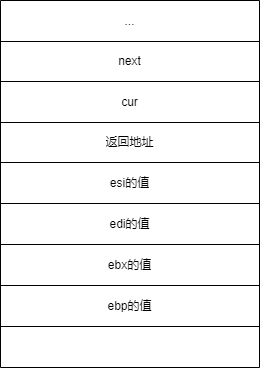

The diagram above was exported from draw.io. Its source (the exported page's mxGraphModel, read from the mxfile embedded in the PNG):
<mxGraphModel dx="731" dy="402" grid="0" gridSize="10" guides="1" tooltips="1" connect="1" arrows="1" fold="1" page="0" pageScale="1" pageWidth="827" pageHeight="1169" math="0" shadow="0">
  <root>
    <mxCell id="0" />
    <mxCell id="1" parent="0" />
    <mxCell id="3Ux8YrK5yXgkfoikE4W9-1" value="" style="shape=table;startSize=0;container=1;collapsible=0;childLayout=tableLayout;" vertex="1" parent="1">
      <mxGeometry x="68" y="87" width="259" height="367" as="geometry" />
    </mxCell>
    <mxCell id="3Ux8YrK5yXgkfoikE4W9-2" value="" style="shape=tableRow;horizontal=0;startSize=0;swimlaneHead=0;swimlaneBody=0;top=0;left=0;bottom=0;right=0;collapsible=0;dropTarget=0;fillColor=none;points=[[0,0.5],[1,0.5]];portConstraint=eastwest;" vertex="1" parent="3Ux8YrK5yXgkfoikE4W9-1">
      <mxGeometry width="259" height="41" as="geometry" />
    </mxCell>
    <mxCell id="3Ux8YrK5yXgkfoikE4W9-3" value="..." style="shape=partialRectangle;html=1;whiteSpace=wrap;connectable=0;overflow=hidden;fillColor=none;top=0;left=0;bottom=0;right=0;pointerEvents=1;" vertex="1" parent="3Ux8YrK5yXgkfoikE4W9-2">
      <mxGeometry width="259" height="41" as="geometry">
        <mxRectangle width="259" height="41" as="alternateBounds" />
      </mxGeometry>
    </mxCell>
    <mxCell id="3Ux8YrK5yXgkfoikE4W9-4" value="" style="shape=tableRow;horizontal=0;startSize=0;swimlaneHead=0;swimlaneBody=0;top=0;left=0;bottom=0;right=0;collapsible=0;dropTarget=0;fillColor=none;points=[[0,0.5],[1,0.5]];portConstraint=eastwest;" vertex="1" parent="3Ux8YrK5yXgkfoikE4W9-1">
      <mxGeometry y="41" width="259" height="40" as="geometry" />
    </mxCell>
    <mxCell id="3Ux8YrK5yXgkfoikE4W9-5" value="next" style="shape=partialRectangle;html=1;whiteSpace=wrap;connectable=0;overflow=hidden;fillColor=none;top=0;left=0;bottom=0;right=0;pointerEvents=1;" vertex="1" parent="3Ux8YrK5yXgkfoikE4W9-4">
      <mxGeometry width="259" height="40" as="geometry">
        <mxRectangle width="259" height="40" as="alternateBounds" />
      </mxGeometry>
    </mxCell>
    <mxCell id="3Ux8YrK5yXgkfoikE4W9-6" value="" style="shape=tableRow;horizontal=0;startSize=0;swimlaneHead=0;swimlaneBody=0;top=0;left=0;bottom=0;right=0;collapsible=0;dropTarget=0;fillColor=none;points=[[0,0.5],[1,0.5]];portConstraint=eastwest;" vertex="1" parent="3Ux8YrK5yXgkfoikE4W9-1">
      <mxGeometry y="81" width="259" height="41" as="geometry" />
    </mxCell>
    <mxCell id="3Ux8YrK5yXgkfoikE4W9-7" value="cur" style="shape=partialRectangle;html=1;whiteSpace=wrap;connectable=0;overflow=hidden;fillColor=none;top=0;left=0;bottom=0;right=0;pointerEvents=1;" vertex="1" parent="3Ux8YrK5yXgkfoikE4W9-6">
      <mxGeometry width="259" height="41" as="geometry">
        <mxRectangle width="259" height="41" as="alternateBounds" />
      </mxGeometry>
    </mxCell>
    <mxCell id="3Ux8YrK5yXgkfoikE4W9-8" value="" style="shape=tableRow;horizontal=0;startSize=0;swimlaneHead=0;swimlaneBody=0;top=0;left=0;bottom=0;right=0;collapsible=0;dropTarget=0;fillColor=none;points=[[0,0.5],[1,0.5]];portConstraint=eastwest;" vertex="1" parent="3Ux8YrK5yXgkfoikE4W9-1">
      <mxGeometry y="122" width="259" height="40" as="geometry" />
    </mxCell>
    <mxCell id="3Ux8YrK5yXgkfoikE4W9-9" value="返回地址" style="shape=partialRectangle;html=1;whiteSpace=wrap;connectable=0;overflow=hidden;fillColor=none;top=0;left=0;bottom=0;right=0;pointerEvents=1;" vertex="1" parent="3Ux8YrK5yXgkfoikE4W9-8">
      <mxGeometry width="259" height="40" as="geometry">
        <mxRectangle width="259" height="40" as="alternateBounds" />
      </mxGeometry>
    </mxCell>
    <mxCell id="3Ux8YrK5yXgkfoikE4W9-10" value="" style="shape=tableRow;horizontal=0;startSize=0;swimlaneHead=0;swimlaneBody=0;top=0;left=0;bottom=0;right=0;collapsible=0;dropTarget=0;fillColor=none;points=[[0,0.5],[1,0.5]];portConstraint=eastwest;" vertex="1" parent="3Ux8YrK5yXgkfoikE4W9-1">
      <mxGeometry y="162" width="259" height="41" as="geometry" />
    </mxCell>
    <mxCell id="3Ux8YrK5yXgkfoikE4W9-11" value="esi的值" style="shape=partialRectangle;html=1;whiteSpace=wrap;connectable=0;overflow=hidden;fillColor=none;top=0;left=0;bottom=0;right=0;pointerEvents=1;" vertex="1" parent="3Ux8YrK5yXgkfoikE4W9-10">
      <mxGeometry width="259" height="41" as="geometry">
        <mxRectangle width="259" height="41" as="alternateBounds" />
      </mxGeometry>
    </mxCell>
    <mxCell id="3Ux8YrK5yXgkfoikE4W9-18" style="shape=tableRow;horizontal=0;startSize=0;swimlaneHead=0;swimlaneBody=0;top=0;left=0;bottom=0;right=0;collapsible=0;dropTarget=0;fillColor=none;points=[[0,0.5],[1,0.5]];portConstraint=eastwest;" vertex="1" parent="3Ux8YrK5yXgkfoikE4W9-1">
      <mxGeometry y="203" width="259" height="41" as="geometry" />
    </mxCell>
    <mxCell id="3Ux8YrK5yXgkfoikE4W9-19" value="&lt;span style=&quot;&quot;&gt;edi的值&lt;/span&gt;" style="shape=partialRectangle;html=1;whiteSpace=wrap;connectable=0;overflow=hidden;fillColor=none;top=0;left=0;bottom=0;right=0;pointerEvents=1;" vertex="1" parent="3Ux8YrK5yXgkfoikE4W9-18">
      <mxGeometry width="259" height="41" as="geometry">
        <mxRectangle width="259" height="41" as="alternateBounds" />
      </mxGeometry>
    </mxCell>
    <mxCell id="3Ux8YrK5yXgkfoikE4W9-16" style="shape=tableRow;horizontal=0;startSize=0;swimlaneHead=0;swimlaneBody=0;top=0;left=0;bottom=0;right=0;collapsible=0;dropTarget=0;fillColor=none;points=[[0,0.5],[1,0.5]];portConstraint=eastwest;" vertex="1" parent="3Ux8YrK5yXgkfoikE4W9-1">
      <mxGeometry y="244" width="259" height="41" as="geometry" />
    </mxCell>
    <mxCell id="3Ux8YrK5yXgkfoikE4W9-17" value="ebx的值" style="shape=partialRectangle;html=1;whiteSpace=wrap;connectable=0;overflow=hidden;fillColor=none;top=0;left=0;bottom=0;right=0;pointerEvents=1;" vertex="1" parent="3Ux8YrK5yXgkfoikE4W9-16">
      <mxGeometry width="259" height="41" as="geometry">
        <mxRectangle width="259" height="41" as="alternateBounds" />
      </mxGeometry>
    </mxCell>
    <mxCell id="3Ux8YrK5yXgkfoikE4W9-14" style="shape=tableRow;horizontal=0;startSize=0;swimlaneHead=0;swimlaneBody=0;top=0;left=0;bottom=0;right=0;collapsible=0;dropTarget=0;fillColor=none;points=[[0,0.5],[1,0.5]];portConstraint=eastwest;" vertex="1" parent="3Ux8YrK5yXgkfoikE4W9-1">
      <mxGeometry y="285" width="259" height="41" as="geometry" />
    </mxCell>
    <mxCell id="3Ux8YrK5yXgkfoikE4W9-15" value="ebp的值" style="shape=partialRectangle;html=1;whiteSpace=wrap;connectable=0;overflow=hidden;fillColor=none;top=0;left=0;bottom=0;right=0;pointerEvents=1;" vertex="1" parent="3Ux8YrK5yXgkfoikE4W9-14">
      <mxGeometry width="259" height="41" as="geometry">
        <mxRectangle width="259" height="41" as="alternateBounds" />
      </mxGeometry>
    </mxCell>
    <mxCell id="3Ux8YrK5yXgkfoikE4W9-12" style="shape=tableRow;horizontal=0;startSize=0;swimlaneHead=0;swimlaneBody=0;top=0;left=0;bottom=0;right=0;collapsible=0;dropTarget=0;fillColor=none;points=[[0,0.5],[1,0.5]];portConstraint=eastwest;" vertex="1" parent="3Ux8YrK5yXgkfoikE4W9-1">
      <mxGeometry y="326" width="259" height="41" as="geometry" />
    </mxCell>
    <mxCell id="3Ux8YrK5yXgkfoikE4W9-13" style="shape=partialRectangle;html=1;whiteSpace=wrap;connectable=0;overflow=hidden;fillColor=none;top=0;left=0;bottom=0;right=0;pointerEvents=1;" vertex="1" parent="3Ux8YrK5yXgkfoikE4W9-12">
      <mxGeometry width="259" height="41" as="geometry">
        <mxRectangle width="259" height="41" as="alternateBounds" />
      </mxGeometry>
    </mxCell>
  </root>
</mxGraphModel>